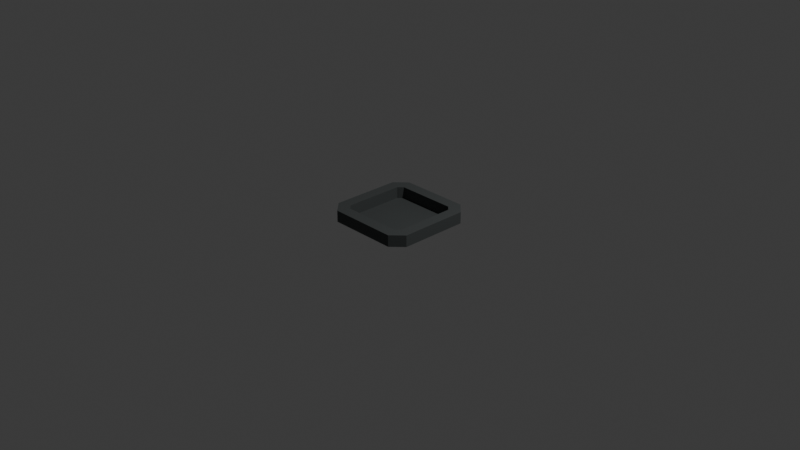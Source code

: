 # Source: button_base.blend  (saved by Blender 4.4.32; exported with 4.5.12 LTS)
import bpy
from mathutils import Matrix  # noqa: F401  (used for matrix-valued properties, if any)

bpy.ops.wm.read_factory_settings(use_empty=True)
scene = bpy.context.scene
scene.name = 'Scene'

# ---- collections
col_collection = bpy.data.collections.new('Collection'); scene.collection.children.link(col_collection)

# ---- materials (node trees are filled in below, after node groups)
mat_material = bpy.data.materials.new('Material')
mat_material.alpha_threshold = 0.0
mat_material.roughness = 0.5
mat_material.line_color = (0.0, 0.0, 0.0, 1.0)

# ---- material node trees
mat_material.use_nodes = True; mat_material.node_tree.nodes.clear()
_N = mat_material.node_tree.nodes; _L = mat_material.node_tree.links
n0 = _N.new('ShaderNodeOutputMaterial'); n0.name = 'Material Output'; n0.location = (300, 300)
n1 = _N.new('ShaderNodeBsdfPrincipled'); n1.name = 'Principled BSDF'; n1.location = (10, 300)
n1.inputs[0].default_value = (0.09531, 0.1046, 0.1046, 1.0)
n1.inputs[1].default_value = 0.5
n1.inputs[2].default_value = 0.75
n1.inputs[3].default_value = 1.45
_L.new(n1.outputs[0], n0.inputs[0])
n0.is_active_output = True

# ---- world
world_world = bpy.data.worlds.new('World'); scene.world = world_world
world_world.use_nodes = True; world_world.node_tree.nodes.clear()
_N = world_world.node_tree.nodes; _L = world_world.node_tree.links
n0 = _N.new('ShaderNodeOutputWorld'); n0.name = 'World Output'; n0.location = (300, 300)
n1 = _N.new('ShaderNodeBackground'); n1.name = 'Background'; n1.location = (10, 300)
n1.inputs[0].default_value = (0.05088, 0.05088, 0.05088, 1.0)
_L.new(n1.outputs[0], n0.inputs[0])
n0.is_active_output = True
world_world.color = (0.05088, 0.05088, 0.05088)
world_world.sun_shadow_jitter_overblur = 0.0

# ---- cameras
cam_camera = bpy.data.cameras.new('Camera')
cam_camera.clip_end = 100.0
cam_camera.ortho_scale = 7.314

# ---- lights
light_light = bpy.data.lights.new('Light', 'POINT')
light_light.energy = 1000.0
light_light.shadow_soft_size = 0.1

# ---- meshes
me_cube = bpy.data.meshes.new('Cube')
me_cube.from_pydata([(0.375, 0.3232, 0.125), (0.3232, 0.375, 0.125), (0.375, 0.5, 0.0), (0.5, 0.375, 0.0), (0.3232, -0.375, 0.125), (0.375, -0.3232, 0.125), (0.5, -0.375, 0.0), (0.375, -0.5, 0.0), (-0.3232, 0.375, 0.125), (-0.375, 0.3232, 0.125), (-0.5, 0.375, 0.0), (-0.375, 0.5, 0.0), (-0.375, -0.3232, 0.125), (-0.3232, -0.375, 0.125), (-0.375, -0.5, 0.0), (-0.5, -0.375, 0.0), (0.375, 0.5, 0.125), (0.5, 0.375, 0.125), (-0.375, -0.5, 0.125), (-0.5, -0.375, 0.125), (0.5, -0.375, 0.125), (0.375, -0.5, 0.125), (-0.5, 0.375, 0.125), (-0.375, 0.5, 0.125), (0.3232, 0.375, 0.0), (0.375, 0.3232, 0.0), (-0.3232, -0.375, 0.0), (-0.375, -0.3232, 0.0), (0.375, -0.3232, 0.0), (0.3232, -0.375, 0.0), (-0.375, 0.3232, 0.0), (-0.3232, 0.375, 0.0)], [], [(15, 19, 22, 10), (7, 21, 18, 14), (9, 12, 27, 30), (3, 17, 20, 6), (17, 3, 2, 16), (14, 18, 19, 15), (21, 7, 6, 20), (23, 11, 10, 22), (11, 23, 16, 2), (1, 0, 17, 16), (13, 12, 19, 18), (5, 4, 21, 20), (9, 8, 23, 22), (8, 1, 16, 23), (0, 5, 20, 17), (12, 9, 22, 19), (4, 13, 18, 21), (25, 24, 31, 30, 27, 26, 29, 28), (1, 8, 31, 24), (4, 5, 28, 29), (0, 1, 24, 25), (13, 4, 29, 26), (5, 0, 25, 28), (8, 9, 30, 31), (12, 13, 26, 27)])
_uv = me_cube.uv_layers.new(name='UVMap')
_uv.uv.foreach_set('vector', [0.375, 0.03125, 0.625, 0.03125, 0.625, 0.2188, 0.375, 0.2188, 0.375, 0.7812, 0.625, 0.7812, 0.625, 0.9688, 0.375, 0.9688, 0.8437, 0.5442, 0.8438, 0.7058, 0.8438, 0.7058, 0.8437, 0.5442, 0.375, 0.5312, 0.625, 0.5312, 0.625, 0.7188, 0.375, 0.7188, 0.625, 0.5312, 0.375, 0.5312, 0.375, 0.4688, 0.625, 0.4688, 0.375, 0.0, 0.625, 0.0, 0.625, 0.03125, 0.375, 0.03125, 0.625, 0.7812, 0.375, 0.7812, 0.375, 0.7188, 0.625, 0.7188, 0.625, 0.2812, 0.375, 0.2812, 0.375, 0.2188, 0.625, 0.2188, 0.375, 0.2812, 0.625, 0.2812, 0.625, 0.4688, 0.375, 0.4688, 0.6692, 0.5312, 0.6562, 0.5442, 0.625, 0.5312, 0.6562, 0.5, 0.8308, 0.7188, 0.8438, 0.7058, 0.875, 0.7188, 0.8438, 0.75, 0.6562, 0.7058, 0.6692, 0.7188, 0.6562, 0.75, 0.625, 0.7188, 0.8437, 0.5442, 0.8308, 0.5312, 0.8438, 0.5, 0.875, 0.5312, 0.8308, 0.5312, 0.6692, 0.5312, 0.6562, 0.5, 0.8438, 0.5, 0.6562, 0.5442, 0.6562, 0.7058, 0.625, 0.7188, 0.625, 0.5312, 0.8438, 0.7058, 0.8437, 0.5442, 0.875, 0.5312, 0.875, 0.7188, 0.6692, 0.7188, 0.8308, 0.7188, 0.8438, 0.75, 0.6562, 0.75, 0.6562, 0.5442, 0.6692, 0.5312, 0.8308, 0.5312, 0.8437, 0.5442, 0.8438, 0.7058, 0.8308, 0.7188, 0.6692, 0.7188, 0.6562, 0.7058, 0.6692, 0.5312, 0.8308, 0.5312, 0.8308, 0.5312, 0.6692, 0.5312, 0.6692, 0.7188, 0.6562, 0.7058, 0.6562, 0.7058, 0.6692, 0.7188, 0.6562, 0.5442, 0.6692, 0.5312, 0.6692, 0.5312, 0.6562, 0.5442, 0.8308, 0.7188, 0.6692, 0.7188, 0.6692, 0.7188, 0.8308, 0.7188, 0.6562, 0.7058, 0.6562, 0.5442, 0.6562, 0.5442, 0.6562, 0.7058, 0.8308, 0.5312, 0.8437, 0.5442, 0.8437, 0.5442, 0.8308, 0.5312, 0.8438, 0.7058, 0.8308, 0.7188, 0.8308, 0.7188, 0.8438, 0.7058])
me_cube.materials.append(mat_material)
me_cube.use_mirror_x = True
me_cube.use_mirror_y = True
me_cube.use_mirror_vertex_groups = False
me_cube.update()

# ---- objects
ob_cube = bpy.data.objects.new('Cube', me_cube)
ob_light = bpy.data.objects.new('Light', light_light)
ob_camera = bpy.data.objects.new('Camera', cam_camera)

# ---- transforms, parenting, visibility, modifiers, constraints
ob_cube.location = (0.0, 0.0, 0.0)
ob_cube.lock_rotations_4d = False
ob_cube.empty_display_type = 'ARROWS'
ob_cube.lineart.crease_threshold = 0.0
ob_cube.use_mesh_mirror_x = True
ob_cube.use_mesh_mirror_y = True
ob_light.location = (4.076, 1.005, 5.904)
ob_light.rotation_euler = (0.6503, 0.05522, 1.866)
ob_light.lock_rotations_4d = False
ob_light.empty_display_type = 'ARROWS'
ob_light.color = (0.0, 0.0, 0.0, 0.0)
ob_light.lineart.crease_threshold = 0.0
ob_camera.location = (7.359, -6.926, 4.958)
ob_camera.rotation_euler = (1.109, 0.0, 0.8149)
ob_camera.lock_rotations_4d = False
ob_camera.empty_display_type = 'ARROWS'
ob_camera.color = (0.0, 0.0, 0.0, 0.0)
ob_camera.display_type = 'WIRE'
ob_camera.lineart.crease_threshold = 0.0

# ---- collection membership
col_collection.objects.link(ob_cube)
col_collection.objects.link(ob_light)
col_collection.objects.link(ob_camera)

# ---- scene / render settings (as saved in the file)
scene.camera = ob_camera
scene.frame_start = 1; scene.frame_end = 250; scene.frame_set(1)
scene.render.engine = 'BLENDER_EEVEE_NEXT'
bpy.context.view_layer.update()
